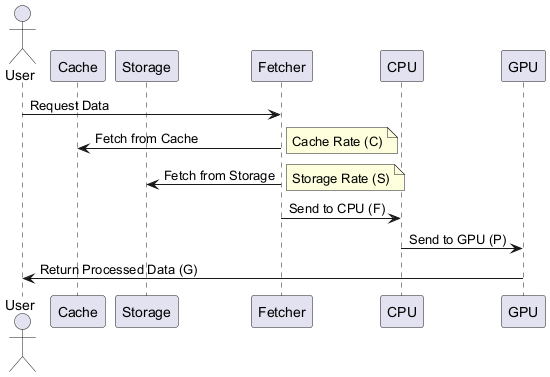

The diagram above was rendered by PlantUML. Its source (embedded in the PNG):
@startuml
actor User
participant Cache
participant Storage
participant Fetcher
participant CPU
participant GPU

User -> Fetcher : Request Data
Fetcher -> Cache : Fetch from Cache
note right: Cache Rate (C)
Fetcher -> Storage : Fetch from Storage
note right: Storage Rate (S)
Fetcher -> CPU : Send to CPU (F)
CPU -> GPU : Send to GPU (P)
GPU -> User : Return Processed Data (G)
@enduml